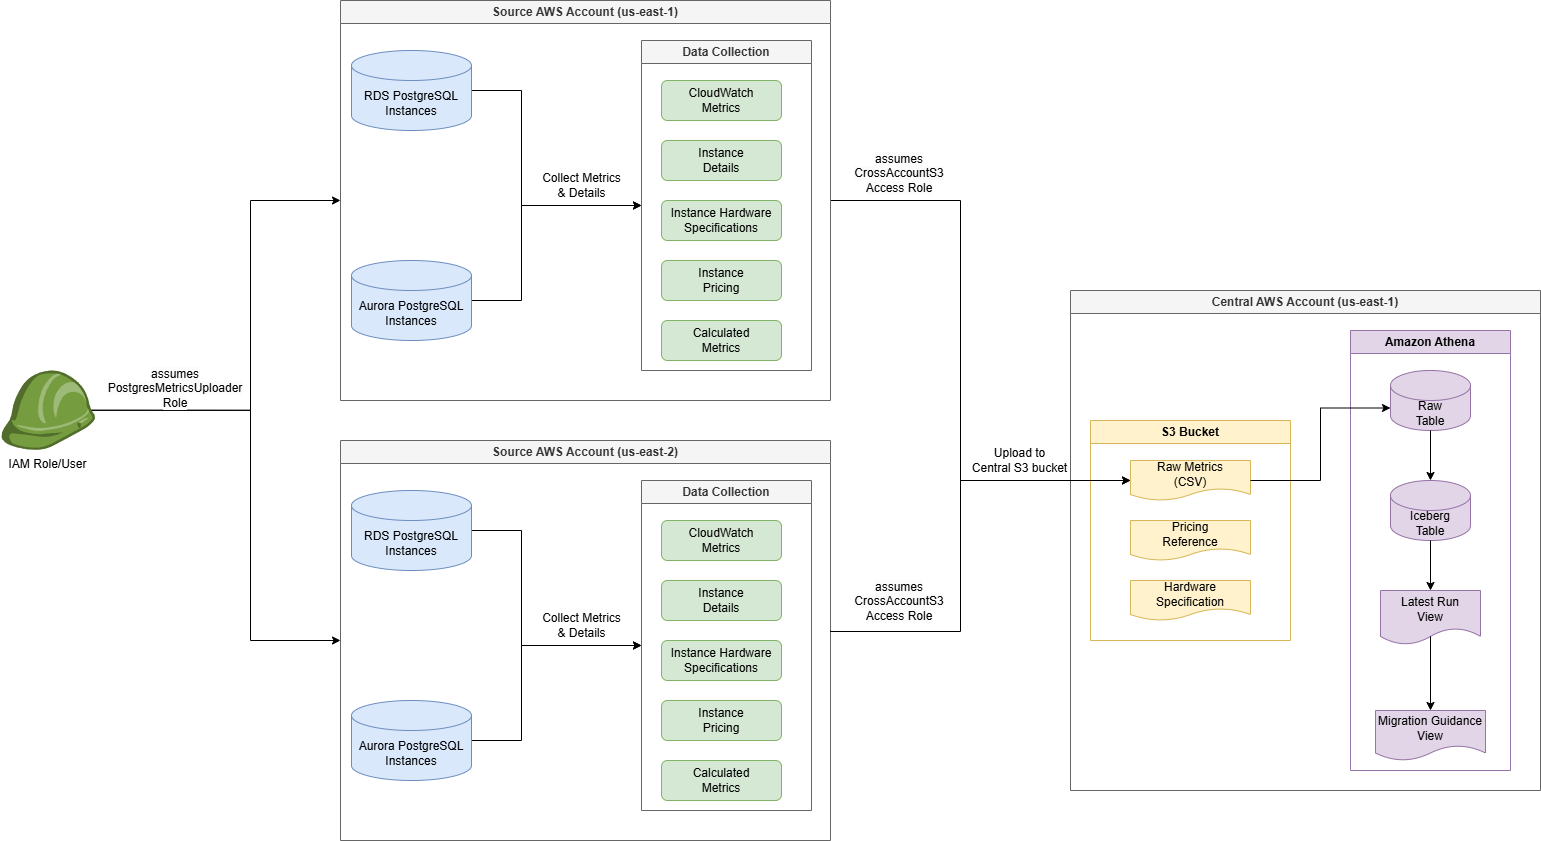

The diagram above was exported from draw.io. Its source (the exported page's mxGraphModel, read from the mxfile embedded in the PNG):
<mxGraphModel dx="1934" dy="1486" grid="0" gridSize="10" guides="1" tooltips="1" connect="1" arrows="1" fold="1" page="0" pageScale="1" pageWidth="1100" pageHeight="850" background="#ffffff" math="0" shadow="0">
  <root>
    <mxCell id="0" />
    <mxCell id="1" parent="0" />
    <mxCell id="7" value="Central AWS Account (us-east-1)" style="swimlane;whiteSpace=wrap;html=1;fillColor=#f5f5f5;strokeColor=#666666;fontColor=#333333" parent="1" vertex="1">
      <mxGeometry x="920" y="180" width="470" height="500" as="geometry" />
    </mxCell>
    <mxCell id="8" value="S3 Bucket" style="swimlane;whiteSpace=wrap;html=1;fillColor=#fff2cc;strokeColor=#d6b656;" parent="7" vertex="1">
      <mxGeometry x="20" y="130" width="200" height="220" as="geometry" />
    </mxCell>
    <mxCell id="9" value="Raw Metrics&#10;(CSV)" style="shape=document;whiteSpace=wrap;html=1;boundedLbl=1;fillColor=#fff2cc;strokeColor=#d6b656;" parent="8" vertex="1">
      <mxGeometry x="40" y="40" width="120" height="40" as="geometry" />
    </mxCell>
    <mxCell id="10" value="Pricing&#10;Reference" style="shape=document;whiteSpace=wrap;html=1;boundedLbl=1;fillColor=#fff2cc;strokeColor=#d6b656;" parent="8" vertex="1">
      <mxGeometry x="40" y="100" width="120" height="40" as="geometry" />
    </mxCell>
    <mxCell id="906HyiryNWLskYKF0gSz-20" value="Hardware Specification" style="shape=document;whiteSpace=wrap;html=1;boundedLbl=1;fillColor=#fff2cc;strokeColor=#d6b656;" parent="8" vertex="1">
      <mxGeometry x="40" y="160" width="120" height="40" as="geometry" />
    </mxCell>
    <mxCell id="11" value="Amazon Athena" style="swimlane;whiteSpace=wrap;html=1;fillColor=#e1d5e7;strokeColor=#9673a6;" parent="7" vertex="1">
      <mxGeometry x="280" y="40" width="160" height="440" as="geometry" />
    </mxCell>
    <mxCell id="12" value="Raw&#10;Table" style="shape=cylinder3;whiteSpace=wrap;html=1;boundedLbl=1;backgroundOutline=1;size=15;fillColor=#e1d5e7;strokeColor=#9673a6;" parent="11" vertex="1">
      <mxGeometry x="40" y="40" width="80" height="60" as="geometry" />
    </mxCell>
    <mxCell id="13" value="Iceberg&#10;Table" style="shape=cylinder3;whiteSpace=wrap;html=1;boundedLbl=1;backgroundOutline=1;size=15;fillColor=#e1d5e7;strokeColor=#9673a6;" parent="11" vertex="1">
      <mxGeometry x="40" y="150" width="80" height="60" as="geometry" />
    </mxCell>
    <mxCell id="14" value="Latest Run&#10;View" style="shape=document;whiteSpace=wrap;html=1;boundedLbl=1;fillColor=#e1d5e7;strokeColor=#9673a6;" parent="11" vertex="1">
      <mxGeometry x="30" y="260" width="100" height="54" as="geometry" />
    </mxCell>
    <mxCell id="15" value="Migration Guidance&lt;br&gt;View" style="shape=document;whiteSpace=wrap;html=1;boundedLbl=1;fillColor=#e1d5e7;strokeColor=#9673a6;" parent="11" vertex="1">
      <mxGeometry x="25" y="380" width="110" height="50" as="geometry" />
    </mxCell>
    <mxCell id="-sUa3GlbaNsxlz1PAIWO-81" value="" style="endArrow=classic;html=1;exitX=0.5;exitY=1;exitDx=0;exitDy=0;entryX=0.5;entryY=0;entryDx=0;entryDy=0;entryPerimeter=0;rounded=0;edgeStyle=orthogonalEdgeStyle;exitPerimeter=0;" parent="11" source="12" target="13" edge="1">
      <mxGeometry width="50" height="50" relative="1" as="geometry">
        <mxPoint x="-90" y="160" as="sourcePoint" />
        <mxPoint x="50" y="88" as="targetPoint" />
      </mxGeometry>
    </mxCell>
    <mxCell id="-sUa3GlbaNsxlz1PAIWO-82" value="" style="endArrow=classic;html=1;exitX=0.5;exitY=1;exitDx=0;exitDy=0;entryX=0.5;entryY=0;entryDx=0;entryDy=0;rounded=0;edgeStyle=orthogonalEdgeStyle;exitPerimeter=0;" parent="11" source="13" target="14" edge="1">
      <mxGeometry width="50" height="50" relative="1" as="geometry">
        <mxPoint x="90" y="110" as="sourcePoint" />
        <mxPoint x="90" y="160" as="targetPoint" />
      </mxGeometry>
    </mxCell>
    <mxCell id="-sUa3GlbaNsxlz1PAIWO-83" value="" style="endArrow=classic;html=1;exitX=0.5;exitY=0.85;exitDx=0;exitDy=0;entryX=0.5;entryY=0;entryDx=0;entryDy=0;rounded=0;edgeStyle=orthogonalEdgeStyle;exitPerimeter=0;" parent="11" source="14" target="15" edge="1">
      <mxGeometry width="50" height="50" relative="1" as="geometry">
        <mxPoint x="90" y="220" as="sourcePoint" />
        <mxPoint x="90" y="276" as="targetPoint" />
      </mxGeometry>
    </mxCell>
    <mxCell id="18" value="" style="endArrow=classic;html=1;exitX=1;exitY=0.5;exitDx=0;exitDy=0;entryX=0;entryY=0;entryDx=0;entryDy=37.5;entryPerimeter=0;rounded=0;edgeStyle=orthogonalEdgeStyle;" parent="7" source="9" target="12" edge="1">
      <mxGeometry width="50" height="50" relative="1" as="geometry" />
    </mxCell>
    <mxCell id="17" value="" style="endArrow=classic;html=1;exitX=1;exitY=0.5;exitDx=0;exitDy=0;entryX=0;entryY=0.5;entryDx=0;entryDy=0;edgeStyle=orthogonalEdgeStyle;rounded=0;" parent="1" source="-sUa3GlbaNsxlz1PAIWO-21" target="9" edge="1">
      <mxGeometry width="50" height="50" relative="1" as="geometry">
        <mxPoint x="900" y="-280" as="sourcePoint" />
        <Array as="points">
          <mxPoint x="810" y="90" />
          <mxPoint x="810" y="370" />
        </Array>
      </mxGeometry>
    </mxCell>
    <mxCell id="20" value="Upload to&lt;br&gt;Central S3 bucket" style="text;html=1;align=center;verticalAlign=middle;resizable=0;points=[];autosize=1;" parent="1" vertex="1">
      <mxGeometry x="809" y="330" width="120" height="40" as="geometry" />
    </mxCell>
    <mxCell id="-sUa3GlbaNsxlz1PAIWO-21" value="Source AWS Account (us-east-1)" style="swimlane;whiteSpace=wrap;html=1;fillColor=#f5f5f5;strokeColor=#666666;fontColor=#333333" parent="1" vertex="1">
      <mxGeometry x="190" y="-110" width="490" height="400" as="geometry" />
    </mxCell>
    <mxCell id="-sUa3GlbaNsxlz1PAIWO-60" style="edgeStyle=orthogonalEdgeStyle;rounded=0;orthogonalLoop=1;jettySize=auto;html=1;exitX=1;exitY=0.5;exitDx=0;exitDy=0;exitPerimeter=0;entryX=0;entryY=0.5;entryDx=0;entryDy=0;" parent="-sUa3GlbaNsxlz1PAIWO-21" source="-sUa3GlbaNsxlz1PAIWO-22" target="-sUa3GlbaNsxlz1PAIWO-24" edge="1">
      <mxGeometry relative="1" as="geometry">
        <Array as="points">
          <mxPoint x="181" y="90" />
          <mxPoint x="181" y="205" />
        </Array>
      </mxGeometry>
    </mxCell>
    <mxCell id="-sUa3GlbaNsxlz1PAIWO-22" value="RDS PostgreSQL&#10;Instances" style="shape=cylinder3;whiteSpace=wrap;html=1;boundedLbl=1;backgroundOutline=1;size=15;fillColor=#dae8fc;strokeColor=#6c8ebf;" parent="-sUa3GlbaNsxlz1PAIWO-21" vertex="1">
      <mxGeometry x="11" y="50" width="120" height="80" as="geometry" />
    </mxCell>
    <mxCell id="-sUa3GlbaNsxlz1PAIWO-61" style="edgeStyle=orthogonalEdgeStyle;rounded=0;orthogonalLoop=1;jettySize=auto;html=1;exitX=1;exitY=0.5;exitDx=0;exitDy=0;exitPerimeter=0;entryX=0;entryY=0.5;entryDx=0;entryDy=0;" parent="-sUa3GlbaNsxlz1PAIWO-21" source="-sUa3GlbaNsxlz1PAIWO-23" target="-sUa3GlbaNsxlz1PAIWO-24" edge="1">
      <mxGeometry relative="1" as="geometry">
        <Array as="points">
          <mxPoint x="181" y="300" />
          <mxPoint x="181" y="205" />
        </Array>
      </mxGeometry>
    </mxCell>
    <mxCell id="-sUa3GlbaNsxlz1PAIWO-23" value="Aurora PostgreSQL&#10;Instances" style="shape=cylinder3;whiteSpace=wrap;html=1;boundedLbl=1;backgroundOutline=1;size=15;fillColor=#dae8fc;strokeColor=#6c8ebf;" parent="-sUa3GlbaNsxlz1PAIWO-21" vertex="1">
      <mxGeometry x="11" y="260" width="120" height="80" as="geometry" />
    </mxCell>
    <mxCell id="-sUa3GlbaNsxlz1PAIWO-24" value="Data Collection" style="swimlane;whiteSpace=wrap;html=1;fillColor=#f5f5f5;strokeColor=#666666;fontColor=#333333" parent="-sUa3GlbaNsxlz1PAIWO-21" vertex="1">
      <mxGeometry x="301" y="40" width="170" height="330" as="geometry" />
    </mxCell>
    <mxCell id="-sUa3GlbaNsxlz1PAIWO-25" value="CloudWatch&#10;Metrics" style="rounded=1;whiteSpace=wrap;html=1;fillColor=#d5e8d4;strokeColor=#82b366;" parent="-sUa3GlbaNsxlz1PAIWO-24" vertex="1">
      <mxGeometry x="20" y="40" width="120" height="40" as="geometry" />
    </mxCell>
    <mxCell id="-sUa3GlbaNsxlz1PAIWO-26" value="Instance&#10;Details" style="rounded=1;whiteSpace=wrap;html=1;fillColor=#d5e8d4;strokeColor=#82b366;" parent="-sUa3GlbaNsxlz1PAIWO-24" vertex="1">
      <mxGeometry x="20" y="100" width="120" height="40" as="geometry" />
    </mxCell>
    <mxCell id="-sUa3GlbaNsxlz1PAIWO-27" value="Instance Hardware&#10;Specifications" style="rounded=1;whiteSpace=wrap;html=1;fillColor=#d5e8d4;strokeColor=#82b366;" parent="-sUa3GlbaNsxlz1PAIWO-24" vertex="1">
      <mxGeometry x="20" y="160" width="120" height="40" as="geometry" />
    </mxCell>
    <mxCell id="-sUa3GlbaNsxlz1PAIWO-28" value="Instance&#10;Pricing" style="rounded=1;whiteSpace=wrap;html=1;fillColor=#d5e8d4;strokeColor=#82b366;" parent="-sUa3GlbaNsxlz1PAIWO-24" vertex="1">
      <mxGeometry x="20" y="220" width="120" height="40" as="geometry" />
    </mxCell>
    <mxCell id="-sUa3GlbaNsxlz1PAIWO-29" value="Calculated&#10;Metrics" style="rounded=1;whiteSpace=wrap;html=1;fillColor=#d5e8d4;strokeColor=#82b366;" parent="-sUa3GlbaNsxlz1PAIWO-24" vertex="1">
      <mxGeometry x="20" y="280" width="120" height="40" as="geometry" />
    </mxCell>
    <mxCell id="19" value="Collect Metrics&#10;&amp; Details" style="text;html=1;align=center;verticalAlign=middle;resizable=0;points=[];autosize=1;" parent="-sUa3GlbaNsxlz1PAIWO-21" vertex="1">
      <mxGeometry x="211" y="170" width="60" height="30" as="geometry" />
    </mxCell>
    <mxCell id="-sUa3GlbaNsxlz1PAIWO-75" style="edgeStyle=orthogonalEdgeStyle;rounded=0;orthogonalLoop=1;jettySize=auto;html=1;exitX=0.96;exitY=0.5;exitDx=0;exitDy=0;exitPerimeter=0;entryX=0;entryY=0.5;entryDx=0;entryDy=0;" parent="1" source="-sUa3GlbaNsxlz1PAIWO-59" target="-sUa3GlbaNsxlz1PAIWO-21" edge="1">
      <mxGeometry relative="1" as="geometry">
        <Array as="points">
          <mxPoint x="100" y="300" />
          <mxPoint x="100" y="90" />
        </Array>
      </mxGeometry>
    </mxCell>
    <mxCell id="-sUa3GlbaNsxlz1PAIWO-76" style="edgeStyle=orthogonalEdgeStyle;rounded=0;orthogonalLoop=1;jettySize=auto;html=1;exitX=0.96;exitY=0.5;exitDx=0;exitDy=0;exitPerimeter=0;entryX=0;entryY=0.5;entryDx=0;entryDy=0;" parent="1" source="-sUa3GlbaNsxlz1PAIWO-59" target="-sUa3GlbaNsxlz1PAIWO-63" edge="1">
      <mxGeometry relative="1" as="geometry">
        <Array as="points">
          <mxPoint x="100" y="300" />
          <mxPoint x="100" y="530" />
        </Array>
      </mxGeometry>
    </mxCell>
    <mxCell id="-sUa3GlbaNsxlz1PAIWO-59" value="IAM Role/User" style="outlineConnect=0;dashed=0;verticalLabelPosition=bottom;verticalAlign=top;align=center;html=1;shape=mxgraph.aws3.role;fillColor=#759C3E;gradientColor=none;" parent="1" vertex="1">
      <mxGeometry x="-150" y="260" width="94.5" height="79.5" as="geometry" />
    </mxCell>
    <mxCell id="-sUa3GlbaNsxlz1PAIWO-63" value="Source AWS Account (us-east-2)" style="swimlane;whiteSpace=wrap;html=1;fillColor=#f5f5f5;strokeColor=#666666;fontColor=#333333" parent="1" vertex="1">
      <mxGeometry x="190" y="330" width="490" height="400" as="geometry" />
    </mxCell>
    <mxCell id="-sUa3GlbaNsxlz1PAIWO-64" style="edgeStyle=orthogonalEdgeStyle;rounded=0;orthogonalLoop=1;jettySize=auto;html=1;exitX=1;exitY=0.5;exitDx=0;exitDy=0;exitPerimeter=0;entryX=0;entryY=0.5;entryDx=0;entryDy=0;" parent="-sUa3GlbaNsxlz1PAIWO-63" source="-sUa3GlbaNsxlz1PAIWO-65" target="-sUa3GlbaNsxlz1PAIWO-68" edge="1">
      <mxGeometry relative="1" as="geometry">
        <Array as="points">
          <mxPoint x="181" y="90" />
          <mxPoint x="181" y="205" />
        </Array>
      </mxGeometry>
    </mxCell>
    <mxCell id="-sUa3GlbaNsxlz1PAIWO-65" value="RDS PostgreSQL&#10;Instances" style="shape=cylinder3;whiteSpace=wrap;html=1;boundedLbl=1;backgroundOutline=1;size=15;fillColor=#dae8fc;strokeColor=#6c8ebf;" parent="-sUa3GlbaNsxlz1PAIWO-63" vertex="1">
      <mxGeometry x="11" y="50" width="120" height="80" as="geometry" />
    </mxCell>
    <mxCell id="-sUa3GlbaNsxlz1PAIWO-66" style="edgeStyle=orthogonalEdgeStyle;rounded=0;orthogonalLoop=1;jettySize=auto;html=1;exitX=1;exitY=0.5;exitDx=0;exitDy=0;exitPerimeter=0;entryX=0;entryY=0.5;entryDx=0;entryDy=0;" parent="-sUa3GlbaNsxlz1PAIWO-63" source="-sUa3GlbaNsxlz1PAIWO-67" target="-sUa3GlbaNsxlz1PAIWO-68" edge="1">
      <mxGeometry relative="1" as="geometry">
        <Array as="points">
          <mxPoint x="181" y="300" />
          <mxPoint x="181" y="205" />
        </Array>
      </mxGeometry>
    </mxCell>
    <mxCell id="-sUa3GlbaNsxlz1PAIWO-67" value="Aurora PostgreSQL&#10;Instances" style="shape=cylinder3;whiteSpace=wrap;html=1;boundedLbl=1;backgroundOutline=1;size=15;fillColor=#dae8fc;strokeColor=#6c8ebf;" parent="-sUa3GlbaNsxlz1PAIWO-63" vertex="1">
      <mxGeometry x="11" y="260" width="120" height="80" as="geometry" />
    </mxCell>
    <mxCell id="-sUa3GlbaNsxlz1PAIWO-68" value="Data Collection" style="swimlane;whiteSpace=wrap;html=1;fillColor=#f5f5f5;strokeColor=#666666;fontColor=#333333" parent="-sUa3GlbaNsxlz1PAIWO-63" vertex="1">
      <mxGeometry x="301" y="40" width="170" height="330" as="geometry" />
    </mxCell>
    <mxCell id="-sUa3GlbaNsxlz1PAIWO-69" value="CloudWatch&#10;Metrics" style="rounded=1;whiteSpace=wrap;html=1;fillColor=#d5e8d4;strokeColor=#82b366;" parent="-sUa3GlbaNsxlz1PAIWO-68" vertex="1">
      <mxGeometry x="20" y="40" width="120" height="40" as="geometry" />
    </mxCell>
    <mxCell id="-sUa3GlbaNsxlz1PAIWO-70" value="Instance&#10;Details" style="rounded=1;whiteSpace=wrap;html=1;fillColor=#d5e8d4;strokeColor=#82b366;" parent="-sUa3GlbaNsxlz1PAIWO-68" vertex="1">
      <mxGeometry x="20" y="100" width="120" height="40" as="geometry" />
    </mxCell>
    <mxCell id="-sUa3GlbaNsxlz1PAIWO-71" value="Instance Hardware&#10;Specifications" style="rounded=1;whiteSpace=wrap;html=1;fillColor=#d5e8d4;strokeColor=#82b366;" parent="-sUa3GlbaNsxlz1PAIWO-68" vertex="1">
      <mxGeometry x="20" y="160" width="120" height="40" as="geometry" />
    </mxCell>
    <mxCell id="-sUa3GlbaNsxlz1PAIWO-72" value="Instance&#10;Pricing" style="rounded=1;whiteSpace=wrap;html=1;fillColor=#d5e8d4;strokeColor=#82b366;" parent="-sUa3GlbaNsxlz1PAIWO-68" vertex="1">
      <mxGeometry x="20" y="220" width="120" height="40" as="geometry" />
    </mxCell>
    <mxCell id="-sUa3GlbaNsxlz1PAIWO-73" value="Calculated&#10;Metrics" style="rounded=1;whiteSpace=wrap;html=1;fillColor=#d5e8d4;strokeColor=#82b366;" parent="-sUa3GlbaNsxlz1PAIWO-68" vertex="1">
      <mxGeometry x="20" y="280" width="120" height="40" as="geometry" />
    </mxCell>
    <mxCell id="-sUa3GlbaNsxlz1PAIWO-74" value="Collect Metrics&#10;&amp; Details" style="text;html=1;align=center;verticalAlign=middle;resizable=0;points=[];autosize=1;" parent="-sUa3GlbaNsxlz1PAIWO-63" vertex="1">
      <mxGeometry x="211" y="170" width="60" height="30" as="geometry" />
    </mxCell>
    <mxCell id="-sUa3GlbaNsxlz1PAIWO-77" value="&lt;span style=&quot;color: rgb(0, 0, 0); font-family: Helvetica; font-size: 12px; font-style: normal; font-variant-ligatures: normal; font-variant-caps: normal; font-weight: 400; letter-spacing: normal; orphans: 2; text-indent: 0px; text-transform: none; widows: 2; word-spacing: 0px; -webkit-text-stroke-width: 0px; background-color: rgb(251, 251, 251); text-decoration-thickness: initial; text-decoration-style: initial; text-decoration-color: initial; float: none; display: inline !important;&quot;&gt;assumes&lt;br&gt;PostgresMetrics&lt;/span&gt;&lt;span style=&quot;color: rgb(0, 0, 0); font-family: Helvetica; font-size: 12px; font-style: normal; font-variant-ligatures: normal; font-variant-caps: normal; font-weight: 400; letter-spacing: normal; orphans: 2; text-indent: 0px; text-transform: none; widows: 2; word-spacing: 0px; -webkit-text-stroke-width: 0px; background-color: rgb(251, 251, 251); text-decoration-thickness: initial; text-decoration-style: initial; text-decoration-color: initial; float: none; display: inline !important;&quot;&gt;Uploader Role&lt;/span&gt;" style="text;whiteSpace=wrap;html=1;align=center;" parent="1" vertex="1">
      <mxGeometry x="-30" y="250" width="110" height="40" as="geometry" />
    </mxCell>
    <mxCell id="-sUa3GlbaNsxlz1PAIWO-78" value="&lt;span style=&quot;color: rgb(0, 0, 0); font-family: Helvetica; font-size: 12px; font-style: normal; font-variant-ligatures: normal; font-variant-caps: normal; font-weight: 400; letter-spacing: normal; orphans: 2; text-indent: 0px; text-transform: none; widows: 2; word-spacing: 0px; -webkit-text-stroke-width: 0px; background-color: rgb(251, 251, 251); text-decoration-thickness: initial; text-decoration-style: initial; text-decoration-color: initial; float: none; display: inline !important;&quot;&gt;assumes&lt;br&gt;CrossAccountS3&lt;/span&gt;&lt;br style=&quot;border-color: rgb(218, 220, 224); color: rgb(0, 0, 0); font-family: Helvetica; font-size: 12px; font-style: normal; font-variant-ligatures: normal; font-variant-caps: normal; font-weight: 400; letter-spacing: normal; orphans: 2; text-indent: 0px; text-transform: none; widows: 2; word-spacing: 0px; -webkit-text-stroke-width: 0px; background-color: rgb(251, 251, 251); text-decoration-thickness: initial; text-decoration-style: initial; text-decoration-color: initial;&quot;&gt;&lt;span style=&quot;color: rgb(0, 0, 0); font-family: Helvetica; font-size: 12px; font-style: normal; font-variant-ligatures: normal; font-variant-caps: normal; font-weight: 400; letter-spacing: normal; orphans: 2; text-indent: 0px; text-transform: none; widows: 2; word-spacing: 0px; -webkit-text-stroke-width: 0px; background-color: rgb(251, 251, 251); text-decoration-thickness: initial; text-decoration-style: initial; text-decoration-color: initial; float: none; display: inline !important;&quot;&gt;Access Role&lt;/span&gt;" style="text;whiteSpace=wrap;html=1;align=center;" parent="1" vertex="1">
      <mxGeometry x="689" y="35" width="120" height="50" as="geometry" />
    </mxCell>
    <mxCell id="-sUa3GlbaNsxlz1PAIWO-79" value="" style="endArrow=classic;html=1;entryX=0;entryY=0.5;entryDx=0;entryDy=0;edgeStyle=orthogonalEdgeStyle;rounded=0;" parent="1" target="9" edge="1">
      <mxGeometry width="50" height="50" relative="1" as="geometry">
        <mxPoint x="680" y="520" as="sourcePoint" />
        <mxPoint x="1060" y="-240" as="targetPoint" />
        <Array as="points">
          <mxPoint x="680" y="521" />
          <mxPoint x="810" y="521" />
          <mxPoint x="810" y="370" />
        </Array>
      </mxGeometry>
    </mxCell>
    <mxCell id="-sUa3GlbaNsxlz1PAIWO-80" value="&lt;span style=&quot;color: rgb(0, 0, 0); font-family: Helvetica; font-size: 12px; font-style: normal; font-variant-ligatures: normal; font-variant-caps: normal; font-weight: 400; letter-spacing: normal; orphans: 2; text-indent: 0px; text-transform: none; widows: 2; word-spacing: 0px; -webkit-text-stroke-width: 0px; background-color: rgb(251, 251, 251); text-decoration-thickness: initial; text-decoration-style: initial; text-decoration-color: initial; float: none; display: inline !important;&quot;&gt;assumes&lt;br&gt;CrossAccountS3&lt;/span&gt;&lt;br style=&quot;border-color: rgb(218, 220, 224); color: rgb(0, 0, 0); font-family: Helvetica; font-size: 12px; font-style: normal; font-variant-ligatures: normal; font-variant-caps: normal; font-weight: 400; letter-spacing: normal; orphans: 2; text-indent: 0px; text-transform: none; widows: 2; word-spacing: 0px; -webkit-text-stroke-width: 0px; background-color: rgb(251, 251, 251); text-decoration-thickness: initial; text-decoration-style: initial; text-decoration-color: initial;&quot;&gt;&lt;span style=&quot;color: rgb(0, 0, 0); font-family: Helvetica; font-size: 12px; font-style: normal; font-variant-ligatures: normal; font-variant-caps: normal; font-weight: 400; letter-spacing: normal; orphans: 2; text-indent: 0px; text-transform: none; widows: 2; word-spacing: 0px; -webkit-text-stroke-width: 0px; background-color: rgb(251, 251, 251); text-decoration-thickness: initial; text-decoration-style: initial; text-decoration-color: initial; float: none; display: inline !important;&quot;&gt;Access Role&lt;/span&gt;" style="text;whiteSpace=wrap;html=1;align=center;" parent="1" vertex="1">
      <mxGeometry x="689" y="463" width="120" height="50" as="geometry" />
    </mxCell>
  </root>
</mxGraphModel>